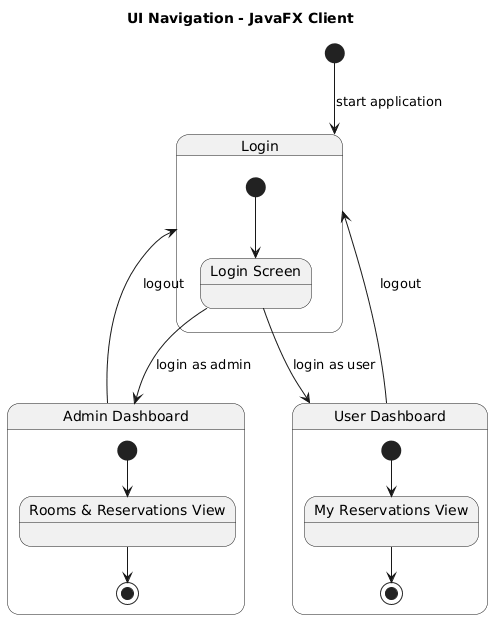

The diagram above was rendered by PlantUML. Its source (embedded in the PNG):
@startuml
title UI Navigation - JavaFX Client

skinparam backgroundColor #FFFFFF

[*] --> Login : start application

state Login {
  [*] --> LoginScreen
  state "Login Screen" as LoginScreen
  
  LoginScreen --> AdminDashboard : login as admin
  LoginScreen --> UserDashboard : login as user
}

state "Admin Dashboard" as AdminDashboard {
  [*] --> RoomsView
  state "Rooms & Reservations View" as RoomsView
  RoomsView --> [*]
}

state "User Dashboard" as UserDashboard {
  [*] --> MyReservationsView
  state "My Reservations View" as MyReservationsView
  MyReservationsView --> [*]
}

AdminDashboard --> Login : logout
UserDashboard --> Login : logout
@enduml